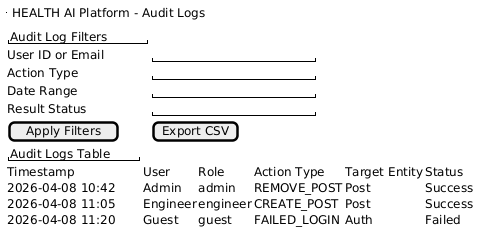

The diagram above was rendered by PlantUML. Its source (embedded in the PNG):
@startsalt
{
  {^"HEALTH AI Platform - Audit Logs"}

  {
    "Audit Log Filters"
    User ID or Email     | "                    "
    Action Type          | "                    "
    Date Range           | "                    "
    Result Status        | "                    "
    [Apply Filters] | [Export CSV]
  }

  {
    "Audit Logs Table"
    Timestamp            | User      | Role      | Action Type   | Target Entity | Status
    2026-04-08 10:42     | Admin     | admin     | REMOVE_POST   | Post          | Success
    2026-04-08 11:05     | Engineer  | engineer  | CREATE_POST   | Post          | Success
    2026-04-08 11:20     | Guest     | guest     | FAILED_LOGIN  | Auth          | Failed
  }
}
@endsalt